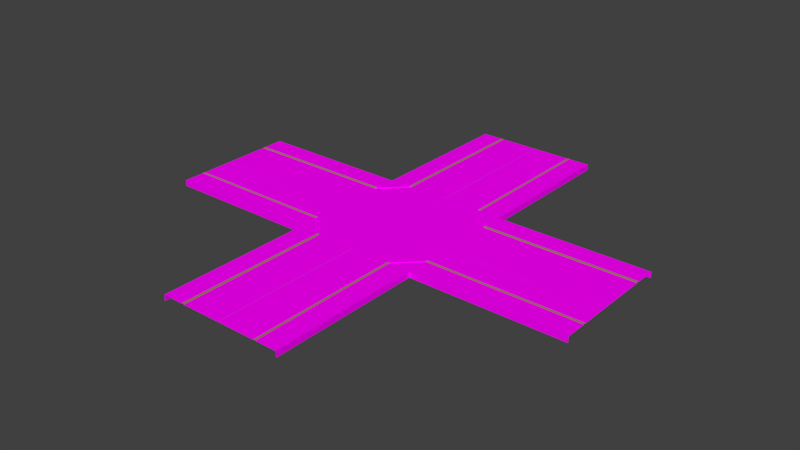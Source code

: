 # Source: X.Junction.blend  (saved by Blender 2.76.0; exported with 4.5.12 LTS)
import bpy
from mathutils import Matrix  # noqa: F401  (used for matrix-valued properties, if any)

bpy.ops.wm.read_factory_settings(use_empty=True)
scene = bpy.context.scene
scene.name = 'Scene'

# ---- collections
col_collection_1 = bpy.data.collections.new('Collection 1'); scene.collection.children.link(col_collection_1)

# ---- images (referenced by path relative to the original .blend; pixels are not part of the script)
import os
ASSET_DIR = os.environ.get("B2B_ASSET_DIR", "")  # directory of the original .blend (textures are referenced by path, not embedded)
HERE = os.path.dirname(os.path.abspath(__file__))  # packed textures are extracted next to this script under _unpacked/

def load_image(name, relpath, width, height, colorspace="sRGB"):
    """Load a texture the original file referenced (path relative to the .blend, or extracted next to this script)."""
    p = next((c for c in (os.path.join(HERE, relpath), os.path.join(ASSET_DIR, relpath)) if relpath and os.path.exists(c)), "")
    if p:
        img = bpy.data.images.load(p, check_existing=True)
        img.name = name
    else:  # same state as the original file: an image datablock whose file is absent (Cycles renders it pink)
        img = bpy.data.images.new(name, width, height)
        img.source = "FILE"
        img.filepath = "//" + (relpath or name)
    img.colorspace_settings.name = colorspace
    return img
img_road_png = load_image('Road.png', 'Textures/Road.png', 1024, 1024, 'sRGB')
img_footpath_jpg = load_image('Footpath.jpg', 'Textures/Footpath.jpg', 1024, 1024, 'sRGB')

# ---- materials (node trees are filled in below, after node groups)
mat_roadstraight = bpy.data.materials.new('RoadStraight')
mat_roadstraight.alpha_threshold = 0.0
mat_roadstraight.roughness = 0.5
mat_curb = bpy.data.materials.new('Curb')
mat_curb.alpha_threshold = 0.0
mat_curb.roughness = 0.5
mat_footpath = bpy.data.materials.new('FootPath')
mat_footpath.alpha_threshold = 0.0
mat_footpath.roughness = 0.5

# ---- material node trees
mat_roadstraight.use_nodes = True; mat_roadstraight.node_tree.nodes.clear()
_N = mat_roadstraight.node_tree.nodes; _L = mat_roadstraight.node_tree.links
n0 = _N.new('ShaderNodeOutputMaterial'); n0.name = 'Material Output'; n0.location = (300, 300)
n1 = _N.new('ShaderNodeBsdfDiffuse'); n1.name = 'Diffuse BSDF'; n1.location = (10, 300)
n2 = _N.new('ShaderNodeTexImage'); n2.name = 'Image Texture'; n2.location = (-180, 300)
n2.width = 140
n2.image = img_road_png
_L.new(n1.outputs[0], n0.inputs[0])
_L.new(n2.outputs[0], n1.inputs[0])
n0.is_active_output = True
mat_curb.use_nodes = True; mat_curb.node_tree.nodes.clear()
_N = mat_curb.node_tree.nodes; _L = mat_curb.node_tree.links
n0 = _N.new('ShaderNodeOutputMaterial'); n0.name = 'Material Output'; n0.location = (300, 300)
n1 = _N.new('ShaderNodeBsdfDiffuse'); n1.name = 'Diffuse BSDF'; n1.location = (10, 300)
n1.inputs[0].default_value = (0.3108, 0.2145, 0.08839, 1.0)
_L.new(n1.outputs[0], n0.inputs[0])
n0.is_active_output = True
mat_footpath.use_nodes = True; mat_footpath.node_tree.nodes.clear()
_N = mat_footpath.node_tree.nodes; _L = mat_footpath.node_tree.links
n0 = _N.new('ShaderNodeOutputMaterial'); n0.name = 'Material Output'; n0.location = (300, 300)
n1 = _N.new('ShaderNodeBsdfDiffuse'); n1.name = 'Diffuse BSDF'; n1.location = (10, 300)
n2 = _N.new('ShaderNodeTexImage'); n2.name = 'Image Texture'; n2.location = (-180, 300)
n2.width = 140
n2.image = img_footpath_jpg
_L.new(n1.outputs[0], n0.inputs[0])
_L.new(n2.outputs[0], n1.inputs[0])
n0.is_active_output = True

# ---- world
world_world = bpy.data.worlds.new('World'); scene.world = world_world
world_world.color = (0.05088, 0.05088, 0.05088)
world_world.use_sun_shadow = False
world_world.sun_shadow_jitter_overblur = 0.0
world_world.cycles.sampling_method = 'MANUAL'
world_world.cycles.sample_map_resolution = 256

# ---- meshes
me_plane_002 = bpy.data.meshes.new('Plane.002')
me_plane_002.from_pydata([(-0.01567, 35.34, 0.1461), (-6.425, 35.34, 0.1761), (-6.43, 35.34, 0.2078), (-6.445, 35.34, 0.2494), (-6.715, 35.34, 0.2494), (-6.715, 35.34, 0.152), (-10.23, 35.34, 0.152), (-6.191, 35.34, 0.1356), (-6.128, 35.34, 0.1411), (-6.345, 35.34, 0.1018), (-6.284, 35.34, 0.1193), (-6.425, 35.34, 0.1008), (-6.396, 35.34, 0.08107), (-10.23, 35.34, -0.8051), (-0.01558, 35.34, 0.1461), (-0.01567, 10.37, 0.1461), (-6.425, 10.37, 0.1761), (-6.43, 10.37, 0.2078), (-6.445, 10.37, 0.2494), (-6.715, 10.37, 0.2494), (-6.715, 10.37, 0.152), (-10.23, 10.37, 0.152), (-6.191, 10.37, 0.1356), (-6.128, 10.37, 0.1411), (-6.345, 10.37, 0.1018), (-6.284, 10.37, 0.1193), (-6.425, 10.37, 0.1008), (-6.396, 10.37, 0.08107), (-10.23, 10.37, -0.8051), (-0.01558, 10.37, 0.1461), (-35.25, -0.009254, 0.1461), (-35.25, 6.533, 0.1761), (-35.25, 6.538, 0.2078), (-35.25, 6.553, 0.2494), (-35.25, 6.823, 0.2494), (-35.25, 6.823, 0.152), (-35.25, 10.34, 0.152), (-35.25, 6.299, 0.1356), (-35.25, 6.236, 0.1411), (-35.25, 6.453, 0.1018), (-35.25, 6.392, 0.1193), (-35.25, 6.533, 0.1008), (-35.25, 6.504, 0.08107), (-35.25, 10.34, -0.8051), (-10.29, -0.009255, 0.1461), (-10.29, 6.533, 0.1761), (-10.29, 6.538, 0.2078), (-10.29, 6.553, 0.2494), (-10.29, 6.823, 0.2494), (-10.29, 6.823, 0.152), (-10.29, 10.34, 0.152), (-10.29, 6.299, 0.1356), (-10.29, 6.236, 0.1411), (-10.29, 6.453, 0.1018), (-10.29, 6.392, 0.1193), (-10.29, 6.533, 0.1008), (-10.29, 6.504, 0.08107), (-10.29, 10.34, -0.8051), (0.003501, 10.34, 0.1461), (0.003646, -0.0007387, 0.143), (-0.01567, -35.34, 0.1461), (-6.425, -35.34, 0.1761), (-6.43, -35.34, 0.2078), (-6.445, -35.34, 0.2494), (-6.715, -35.34, 0.2494), (-6.715, -35.34, 0.152), (-10.23, -35.34, 0.152), (-6.191, -35.34, 0.1356), (-6.128, -35.34, 0.1411), (-6.345, -35.34, 0.1018), (-6.284, -35.34, 0.1193), (-6.425, -35.34, 0.1008), (-6.396, -35.34, 0.08107), (-10.23, -35.34, -0.8051), (-0.01558, -35.34, 0.1461), (-0.01567, -10.37, 0.1461), (-6.425, -10.37, 0.1761), (-6.43, -10.37, 0.2078), (-6.445, -10.37, 0.2494), (-6.715, -10.37, 0.2494), (-6.715, -10.37, 0.152), (-10.23, -10.37, 0.152), (-6.191, -10.37, 0.1356), (-6.128, -10.37, 0.1411), (-6.345, -10.37, 0.1018), (-6.284, -10.37, 0.1193), (-6.425, -10.37, 0.1008), (-6.396, -10.37, 0.08107), (-10.23, -10.37, -0.8051), (-0.01558, -10.37, 0.1461), (-35.25, 0.009254, 0.1461), (-35.25, -6.533, 0.1761), (-35.25, -6.538, 0.2078), (-35.25, -6.553, 0.2494), (-35.25, -6.823, 0.2494), (-35.25, -6.823, 0.152), (-35.25, -10.34, 0.152), (-35.25, -6.299, 0.1356), (-35.25, -6.236, 0.1411), (-35.25, -6.453, 0.1018), (-35.25, -6.392, 0.1193), (-35.25, -6.533, 0.1008), (-35.25, -6.504, 0.08107), (-35.25, -10.34, -0.8051), (-10.29, 0.009255, 0.1461), (-10.29, -6.533, 0.1761), (-10.29, -6.538, 0.2078), (-10.29, -6.553, 0.2494), (-10.29, -6.823, 0.2494), (-10.29, -6.823, 0.152), (-10.29, -10.34, 0.152), (-10.29, -6.299, 0.1356), (-10.29, -6.236, 0.1411), (-10.29, -6.453, 0.1018), (-10.29, -6.392, 0.1193), (-10.29, -6.533, 0.1008), (-10.29, -6.504, 0.08107), (-10.29, -10.34, -0.8051), (0.003501, -10.34, 0.1461), (0.003646, 0.0007387, 0.143), (0.01567, 35.34, 0.1461), (6.425, 35.34, 0.1761), (6.43, 35.34, 0.2078), (6.445, 35.34, 0.2494), (6.715, 35.34, 0.2494), (6.715, 35.34, 0.152), (10.23, 35.34, 0.152), (6.191, 35.34, 0.1356), (6.128, 35.34, 0.1411), (6.345, 35.34, 0.1018), (6.284, 35.34, 0.1193), (6.425, 35.34, 0.1008), (6.396, 35.34, 0.08107), (10.23, 35.34, -0.8051), (0.01558, 35.34, 0.1461), (0.01567, 10.37, 0.1461), (6.425, 10.37, 0.1761), (6.43, 10.37, 0.2078), (6.445, 10.37, 0.2494), (6.715, 10.37, 0.2494), (6.715, 10.37, 0.152), (10.23, 10.37, 0.152), (6.191, 10.37, 0.1356), (6.128, 10.37, 0.1411), (6.345, 10.37, 0.1018), (6.284, 10.37, 0.1193), (6.425, 10.37, 0.1008), (6.396, 10.37, 0.08107), (10.23, 10.37, -0.8051), (0.01558, 10.37, 0.1461), (35.25, -0.009254, 0.1461), (35.25, 6.533, 0.1761), (35.25, 6.538, 0.2078), (35.25, 6.553, 0.2494), (35.25, 6.823, 0.2494), (35.25, 6.823, 0.152), (35.25, 10.34, 0.152), (35.25, 6.299, 0.1356), (35.25, 6.236, 0.1411), (35.25, 6.453, 0.1018), (35.25, 6.392, 0.1193), (35.25, 6.533, 0.1008), (35.25, 6.504, 0.08107), (35.25, 10.34, -0.8051), (10.29, -0.009255, 0.1461), (10.29, 6.533, 0.1761), (10.29, 6.538, 0.2078), (10.29, 6.553, 0.2494), (10.29, 6.823, 0.2494), (10.29, 6.823, 0.152), (10.29, 10.34, 0.152), (10.29, 6.299, 0.1356), (10.29, 6.236, 0.1411), (10.29, 6.453, 0.1018), (10.29, 6.392, 0.1193), (10.29, 6.533, 0.1008), (10.29, 6.504, 0.08107), (10.29, 10.34, -0.8051), (-0.003501, 10.34, 0.1461), (-0.003646, -0.0007387, 0.143), (0.01567, -35.34, 0.1461), (6.425, -35.34, 0.1761), (6.43, -35.34, 0.2078), (6.445, -35.34, 0.2494), (6.715, -35.34, 0.2494), (6.715, -35.34, 0.152), (10.23, -35.34, 0.152), (6.191, -35.34, 0.1356), (6.128, -35.34, 0.1411), (6.345, -35.34, 0.1018), (6.284, -35.34, 0.1193), (6.425, -35.34, 0.1008), (6.396, -35.34, 0.08107), (10.23, -35.34, -0.8051), (0.01558, -35.34, 0.1461), (0.01567, -10.37, 0.1461), (6.425, -10.37, 0.1761), (6.43, -10.37, 0.2078), (6.445, -10.37, 0.2494), (6.715, -10.37, 0.2494), (6.715, -10.37, 0.152), (10.23, -10.37, 0.152), (6.191, -10.37, 0.1356), (6.128, -10.37, 0.1411), (6.345, -10.37, 0.1018), (6.284, -10.37, 0.1193), (6.425, -10.37, 0.1008), (6.396, -10.37, 0.08107), (10.23, -10.37, -0.8051), (0.01558, -10.37, 0.1461), (35.25, 0.009254, 0.1461), (35.25, -6.533, 0.1761), (35.25, -6.538, 0.2078), (35.25, -6.553, 0.2494), (35.25, -6.823, 0.2494), (35.25, -6.823, 0.152), (35.25, -10.34, 0.152), (35.25, -6.299, 0.1356), (35.25, -6.236, 0.1411), (35.25, -6.453, 0.1018), (35.25, -6.392, 0.1193), (35.25, -6.533, 0.1008), (35.25, -6.504, 0.08107), (35.25, -10.34, -0.8051), (10.29, 0.009255, 0.1461), (10.29, -6.533, 0.1761), (10.29, -6.538, 0.2078), (10.29, -6.553, 0.2494), (10.29, -6.823, 0.2494), (10.29, -6.823, 0.152), (10.29, -10.34, 0.152), (10.29, -6.299, 0.1356), (10.29, -6.236, 0.1411), (10.29, -6.453, 0.1018), (10.29, -6.392, 0.1193), (10.29, -6.533, 0.1008), (10.29, -6.504, 0.08107), (10.29, -10.34, -0.8051), (-0.003501, -10.34, 0.1461), (-0.003646, 0.0007387, 0.143)], [], [(24, 9, 12, 27), (23, 15, 0, 8), (26, 11, 1, 16), (16, 1, 2, 17), (17, 2, 3, 18), (18, 3, 4, 19), (19, 4, 5, 20), (20, 5, 6, 21), (22, 7, 10, 25), (21, 6, 13, 28), (11, 26, 27, 12), (9, 24, 25, 10), (7, 22, 23, 8), (53, 56, 42, 39), (52, 38, 30, 44), (55, 45, 31, 41), (45, 46, 32, 31), (46, 47, 33, 32), (47, 48, 34, 33), (48, 49, 35, 34), (49, 50, 36, 35), (51, 54, 40, 37), (50, 57, 43, 36), (41, 42, 56, 55), (39, 40, 54, 53), (37, 38, 52, 51), (26, 16, 45, 55), (16, 17, 46, 45), (17, 18, 47, 46), (18, 19, 48, 47), (19, 20, 49, 48), (20, 21, 50, 49), (21, 28, 57, 50), (26, 55, 56, 27), (24, 27, 56, 53), (24, 53, 54, 25), (22, 25, 54, 51), (22, 51, 52, 23), (15, 23, 52, 44), (0, 15, 29, 14), (44, 59, 58, 29, 15), (84, 87, 72, 69), (83, 68, 60, 75), (86, 76, 61, 71), (76, 77, 62, 61), (77, 78, 63, 62), (78, 79, 64, 63), (79, 80, 65, 64), (80, 81, 66, 65), (82, 85, 70, 67), (81, 88, 73, 66), (71, 72, 87, 86), (69, 70, 85, 84), (67, 68, 83, 82), (113, 99, 102, 116), (112, 104, 90, 98), (115, 101, 91, 105), (105, 91, 92, 106), (106, 92, 93, 107), (107, 93, 94, 108), (108, 94, 95, 109), (109, 95, 96, 110), (111, 97, 100, 114), (110, 96, 103, 117), (101, 115, 116, 102), (99, 113, 114, 100), (97, 111, 112, 98), (86, 115, 105, 76), (76, 105, 106, 77), (77, 106, 107, 78), (78, 107, 108, 79), (79, 108, 109, 80), (80, 109, 110, 81), (81, 110, 117, 88), (86, 87, 116, 115), (84, 113, 116, 87), (84, 85, 114, 113), (82, 111, 114, 85), (82, 83, 112, 111), (75, 104, 112, 83), (60, 74, 89, 75), (104, 75, 89, 118, 119), (144, 147, 132, 129), (143, 128, 120, 135), (146, 136, 121, 131), (136, 137, 122, 121), (137, 138, 123, 122), (138, 139, 124, 123), (139, 140, 125, 124), (140, 141, 126, 125), (142, 145, 130, 127), (141, 148, 133, 126), (131, 132, 147, 146), (129, 130, 145, 144), (127, 128, 143, 142), (173, 159, 162, 176), (172, 164, 150, 158), (175, 161, 151, 165), (165, 151, 152, 166), (166, 152, 153, 167), (167, 153, 154, 168), (168, 154, 155, 169), (169, 155, 156, 170), (171, 157, 160, 174), (170, 156, 163, 177), (161, 175, 176, 162), (159, 173, 174, 160), (157, 171, 172, 158), (146, 175, 165, 136), (136, 165, 166, 137), (137, 166, 167, 138), (138, 167, 168, 139), (139, 168, 169, 140), (140, 169, 170, 141), (141, 170, 177, 148), (146, 147, 176, 175), (144, 173, 176, 147), (144, 145, 174, 173), (142, 171, 174, 145), (142, 143, 172, 171), (135, 164, 172, 143), (120, 134, 149, 135), (164, 135, 149, 178, 179), (204, 189, 192, 207), (203, 195, 180, 188), (206, 191, 181, 196), (196, 181, 182, 197), (197, 182, 183, 198), (198, 183, 184, 199), (199, 184, 185, 200), (200, 185, 186, 201), (202, 187, 190, 205), (201, 186, 193, 208), (191, 206, 207, 192), (189, 204, 205, 190), (187, 202, 203, 188), (233, 236, 222, 219), (232, 218, 210, 224), (235, 225, 211, 221), (225, 226, 212, 211), (226, 227, 213, 212), (227, 228, 214, 213), (228, 229, 215, 214), (229, 230, 216, 215), (231, 234, 220, 217), (230, 237, 223, 216), (221, 222, 236, 235), (219, 220, 234, 233), (217, 218, 232, 231), (206, 196, 225, 235), (196, 197, 226, 225), (197, 198, 227, 226), (198, 199, 228, 227), (199, 200, 229, 228), (200, 201, 230, 229), (201, 208, 237, 230), (206, 235, 236, 207), (204, 207, 236, 233), (204, 233, 234, 205), (202, 205, 234, 231), (202, 231, 232, 203), (195, 203, 232, 224), (180, 195, 209, 194), (224, 239, 238, 209, 195)])
me_plane_002.polygons.foreach_set('material_index', [0, 0, 1, 1, 1, 1, 1, 2, 0, 2, 0, 0, 0, 0, 0, 1, 1, 1, 1, 1, 2, 0, 2, 0, 0, 0, 2, 2, 2, 2, 2, 2, 2, 2, 2, 2, 2, 2, 0, 0, 0, 0, 0, 1, 1, 1, 1, 1, 2, 0, 2, 0, 0, 0, 0, 0, 1, 1, 1, 1, 1, 2, 0, 2, 0, 0, 0, 2, 2, 2, 2, 2, 2, 2, 2, 2, 2, 2, 2, 0, 0, 0, 0, 0, 1, 1, 1, 1, 1, 2, 0, 2, 0, 0, 0, 0, 0, 1, 1, 1, 1, 1, 2, 0, 2, 0, 0, 0, 2, 2, 2, 2, 2, 2, 2, 2, 2, 2, 2, 2, 0, 0, 0, 0, 0, 1, 1, 1, 1, 1, 2, 0, 2, 0, 0, 0, 0, 0, 1, 1, 1, 1, 1, 2, 0, 2, 0, 0, 0, 2, 2, 2, 2, 2, 2, 2, 2, 2, 2, 2, 2, 0, 0, 0])
_uv = me_plane_002.uv_layers.new(name='UVMap')
_uv.uv.foreach_set('vector', [0.0122, 0.4999, 0.0122, 2.687, 0.004414, 2.686, 0.004414, 0.4999, 0.04547, 0.5, 1.0, 0.5, 1.0, 2.689, 0.04547, 2.688, 0.0, 0.0, 0.0, 0.0, 0.0, 0.0, 0.0, 0.0, 0.0, 0.0, 0.0, 0.0, 0.0, 0.0, 0.0, 0.0, 0.0, 0.0, 0.0, 0.0, 0.0, 0.0, 0.0, 0.0, 0.0, 0.0, 0.0, 0.0, 0.0, 0.0, 0.0, 0.0, 0.0, 0.0, 0.0, 0.0, 0.0, 0.0, 0.0, 0.0, 1.943, 0.5, 1.943, -4.323, -0.9425, -4.323, -0.9425, 0.5, 0.03582, 0.5, 0.03582, 2.688, 0.02153, 2.687, 0.02153, 0.4999, -0.9425, 0.5, -0.9425, -4.323, -0.9425, -4.323, -0.9425, 0.5, 0.0, 2.687, 0.0, 0.4999, 0.004414, 0.4999, 0.004414, 2.686, 0.0122, 2.687, 0.0122, 0.4999, 0.02153, 0.4999, 0.02153, 2.687, 0.03582, 2.688, 0.03582, 0.5, 0.04547, 0.5, 0.04547, 2.688, 0.0122, 0.4999, 0.004414, 0.4999, 0.004414, 2.686, 0.0122, 2.687, 0.04547, 0.5, 0.04547, 2.688, 1.0, 2.689, 1.0, 0.5, 0.0, 0.0, 0.0, 0.0, 0.0, 0.0, 0.0, 0.0, 0.0, 0.0, 0.0, 0.0, 0.0, 0.0, 0.0, 0.0, 0.0, 0.0, 0.0, 0.0, 0.0, 0.0, 0.0, 0.0, 0.0, 0.0, 0.0, 0.0, 0.0, 0.0, 0.0, 0.0, 0.0, 0.0, 0.0, 0.0, 0.0, 0.0, 0.0, 0.0, 1.943, 0.5, -0.9425, 0.5, -0.9425, -4.323, 1.943, -4.323, 0.03582, 0.5, 0.02153, 0.4999, 0.02153, 2.687, 0.03582, 2.688, -0.9425, 0.5, -0.9425, 0.5, -0.9425, -4.323, -0.9425, -4.323, 0.0, 2.687, 0.004414, 2.686, 0.004414, 0.4999, 0.0, 0.4999, 0.0122, 2.687, 0.02153, 2.687, 0.02153, 0.4999, 0.0122, 0.4999, 0.03582, 2.688, 0.04547, 2.688, 0.04547, 0.5, 0.03582, 0.5, 0.0, 0.0, 0.0, 0.0, 0.0, 0.0, 0.0, 0.0, 0.0, 0.0, 0.0, 0.0, 0.0, 0.0, 0.0, 0.0, 0.0, 0.0, 0.0, 0.0, 0.0, 0.0, 0.0, 0.0, 0.0, 0.0, 0.0, 0.0, 0.0, 0.0, 0.0, 0.0, 0.0, 0.0, 0.0, 0.0, 0.0, 0.0, 0.0, 0.0, 1.0, 1.0, 0.01617, 1.0, 0.0, 0.9892, 0.0, 0.0, 0.01617, 1.0, -0.9425, 0.5, 0.0, 0.0, -0.9425, 0.5, 0.0, 0.0, 0.004414, 0.4999, 0.0, 0.0, 0.0, 0.4999, 0.0, 0.0, 0.004414, 0.4999, 0.0, 0.0, 0.0122, 0.4999, 0.0122, 0.4999, 0.02153, 0.4999, 0.0, 0.0, 0.0122, 0.4999, 0.0, 0.0, 0.02153, 0.4999, 0.0, 0.0, 0.03582, 0.5, 0.03582, 0.5, 0.04547, 0.5, 0.0, 0.0, 0.03582, 0.5, 0.5103, 0.7573, 0.06648, 0.3623, 0.06648, -0.1724, 0.5174, -0.5741, 1.0, 0.008791, 0.5044, 0.5042, 9.371e-06, 9.371e-06, 0.4956, -0.4954, 0.5174, -0.5741, 0.7641, 0.09128, 0.4836, 0.7751, 0.4823, 0.776, 0.5103, 0.7573, 0.0122, 0.4999, 0.004414, 0.4999, 0.004414, 2.686, 0.0122, 2.687, 0.04547, 0.5, 0.04547, 2.688, 1.0, 2.689, 1.0, 0.5, 0.0, 0.0, 0.0, 0.0, 0.0, 0.0, 0.0, 0.0, 0.0, 0.0, 0.0, 0.0, 0.0, 0.0, 0.0, 0.0, 0.0, 0.0, 0.0, 0.0, 0.0, 0.0, 0.0, 0.0, 0.0, 0.0, 0.0, 0.0, 0.0, 0.0, 0.0, 0.0, 0.0, 0.0, 0.0, 0.0, 0.0, 0.0, 0.0, 0.0, 1.943, 0.5, -0.9425, 0.5, -0.9425, -4.323, 1.943, -4.323, 0.03582, 0.5, 0.02153, 0.4999, 0.02153, 2.687, 0.03582, 2.688, -0.9425, 0.5, -0.9425, 0.5, -0.9425, -4.323, -0.9425, -4.323, 0.0, 2.687, 0.004414, 2.686, 0.004414, 0.4999, 0.0, 0.4999, 0.0122, 2.687, 0.02153, 2.687, 0.02153, 0.4999, 0.0122, 0.4999, 0.03582, 2.688, 0.04547, 2.688, 0.04547, 0.5, 0.03582, 0.5, 0.0122, 0.4999, 0.0122, 2.687, 0.004414, 2.686, 0.004414, 0.4999, 0.04547, 0.5, 1.0, 0.5, 1.0, 2.689, 0.04547, 2.688, 0.0, 0.0, 0.0, 0.0, 0.0, 0.0, 0.0, 0.0, 0.0, 0.0, 0.0, 0.0, 0.0, 0.0, 0.0, 0.0, 0.0, 0.0, 0.0, 0.0, 0.0, 0.0, 0.0, 0.0, 0.0, 0.0, 0.0, 0.0, 0.0, 0.0, 0.0, 0.0, 0.0, 0.0, 0.0, 0.0, 0.0, 0.0, 0.0, 0.0, 1.943, 0.5, 1.943, -4.323, -0.9425, -4.323, -0.9425, 0.5, 0.03582, 0.5, 0.03582, 2.688, 0.02153, 2.687, 0.02153, 0.4999, -0.9425, 0.5, -0.9425, -4.323, -0.9425, -4.323, -0.9425, 0.5, 0.0, 2.687, 0.0, 0.4999, 0.004414, 0.4999, 0.004414, 2.686, 0.0122, 2.687, 0.0122, 0.4999, 0.02153, 0.4999, 0.02153, 2.687, 0.03582, 2.688, 0.03582, 0.5, 0.04547, 0.5, 0.04547, 2.688, 0.0, 0.0, 0.0, 0.0, 0.0, 0.0, 0.0, 0.0, 0.0, 0.0, 0.0, 0.0, 0.0, 0.0, 0.0, 0.0, 0.0, 0.0, 0.0, 0.0, 0.0, 0.0, 0.0, 0.0, 0.0, 0.0, 0.0, 0.0, 0.0, 0.0, 0.0, 0.0, 0.0, 0.0, 0.0, 0.0, 0.0, 0.0, 0.0, 0.0, 1.0, 1.0, 0.0, 0.0, 0.0, 0.9892, 0.01617, 1.0, 0.01617, 1.0, -0.9425, 0.5, 0.0, 0.0, -0.9425, 0.5, 0.0, 0.0, 0.0, 0.4999, 0.0, 0.0, 0.004414, 0.4999, 0.0, 0.0, 0.0122, 0.4999, 0.0, 0.0, 0.004414, 0.4999, 0.0122, 0.4999, 0.0122, 0.4999, 0.0, 0.0, 0.02153, 0.4999, 0.0, 0.0, 0.03582, 0.5, 0.0, 0.0, 0.02153, 0.4999, 0.03582, 0.5, 0.03582, 0.5, 0.0, 0.0, 0.04547, 0.5, 0.5103, 0.7573, 0.5174, -0.5741, 0.06648, -0.1724, 0.06648, 0.3623, 1.0, 0.008791, 0.4956, -0.4954, 9.371e-06, 9.371e-06, 0.5044, 0.5042, 0.5174, -0.5741, 0.5103, 0.7573, 0.4823, 0.776, 0.4836, 0.7751, 0.7641, 0.09128, 0.0122, 0.4999, 0.004414, 0.4999, 0.004414, 2.686, 0.0122, 2.687, 0.04547, 0.5, 0.04547, 2.688, 1.0, 2.689, 1.0, 0.5, 0.0, 0.0, 0.0, 0.0, 0.0, 0.0, 0.0, 0.0, 0.0, 0.0, 0.0, 0.0, 0.0, 0.0, 0.0, 0.0, 0.0, 0.0, 0.0, 0.0, 0.0, 0.0, 0.0, 0.0, 0.0, 0.0, 0.0, 0.0, 0.0, 0.0, 0.0, 0.0, 0.0, 0.0, 0.0, 0.0, 0.0, 0.0, 0.0, 0.0, 1.943, 0.5, -0.9425, 0.5, -0.9425, -4.323, 1.943, -4.323, 0.03582, 0.5, 0.02153, 0.4999, 0.02153, 2.687, 0.03582, 2.688, -0.9425, 0.5, -0.9425, 0.5, -0.9425, -4.323, -0.9425, -4.323, 0.0, 2.687, 0.004414, 2.686, 0.004414, 0.4999, 0.0, 0.4999, 0.0122, 2.687, 0.02153, 2.687, 0.02153, 0.4999, 0.0122, 0.4999, 0.03582, 2.688, 0.04547, 2.688, 0.04547, 0.5, 0.03582, 0.5, 0.0122, 0.4999, 0.0122, 2.687, 0.004414, 2.686, 0.004414, 0.4999, 0.04547, 0.5, 1.0, 0.5, 1.0, 2.689, 0.04547, 2.688, 0.0, 0.0, 0.0, 0.0, 0.0, 0.0, 0.0, 0.0, 0.0, 0.0, 0.0, 0.0, 0.0, 0.0, 0.0, 0.0, 0.0, 0.0, 0.0, 0.0, 0.0, 0.0, 0.0, 0.0, 0.0, 0.0, 0.0, 0.0, 0.0, 0.0, 0.0, 0.0, 0.0, 0.0, 0.0, 0.0, 0.0, 0.0, 0.0, 0.0, 1.943, 0.5, 1.943, -4.323, -0.9425, -4.323, -0.9425, 0.5, 0.03582, 0.5, 0.03582, 2.688, 0.02153, 2.687, 0.02153, 0.4999, -0.9425, 0.5, -0.9425, -4.323, -0.9425, -4.323, -0.9425, 0.5, 0.0, 2.687, 0.0, 0.4999, 0.004414, 0.4999, 0.004414, 2.686, 0.0122, 2.687, 0.0122, 0.4999, 0.02153, 0.4999, 0.02153, 2.687, 0.03582, 2.688, 0.03582, 0.5, 0.04547, 0.5, 0.04547, 2.688, 0.0, 0.0, 0.0, 0.0, 0.0, 0.0, 0.0, 0.0, 0.0, 0.0, 0.0, 0.0, 0.0, 0.0, 0.0, 0.0, 0.0, 0.0, 0.0, 0.0, 0.0, 0.0, 0.0, 0.0, 0.0, 0.0, 0.0, 0.0, 0.0, 0.0, 0.0, 0.0, 0.0, 0.0, 0.0, 0.0, 0.0, 0.0, 0.0, 0.0, 1.0, 1.0, 0.0, 0.0, 0.0, 0.9892, 0.01617, 1.0, 0.01617, 1.0, -0.9425, 0.5, 0.0, 0.0, -0.9425, 0.5, 0.0, 0.0, 0.0, 0.4999, 0.0, 0.0, 0.004414, 0.4999, 0.0, 0.0, 0.0122, 0.4999, 0.0, 0.0, 0.004414, 0.4999, 0.0122, 0.4999, 0.0122, 0.4999, 0.0, 0.0, 0.02153, 0.4999, 0.0, 0.0, 0.03582, 0.5, 0.0, 0.0, 0.02153, 0.4999, 0.03582, 0.5, 0.03582, 0.5, 0.0, 0.0, 0.04547, 0.5, 0.5103, 0.7573, 0.5174, -0.5741, 0.06648, -0.1724, 0.06648, 0.3623, 1.0, 0.008791, 0.4956, -0.4954, 9.371e-06, 9.371e-06, 0.5044, 0.5042, 0.5174, -0.5741, 0.5103, 0.7573, 0.4823, 0.776, 0.4836, 0.7751, 0.7641, 0.09128, 0.0122, 0.4999, 0.0122, 2.687, 0.004414, 2.686, 0.004414, 0.4999, 0.04547, 0.5, 1.0, 0.5, 1.0, 2.689, 0.04547, 2.688, 0.0, 0.0, 0.0, 0.0, 0.0, 0.0, 0.0, 0.0, 0.0, 0.0, 0.0, 0.0, 0.0, 0.0, 0.0, 0.0, 0.0, 0.0, 0.0, 0.0, 0.0, 0.0, 0.0, 0.0, 0.0, 0.0, 0.0, 0.0, 0.0, 0.0, 0.0, 0.0, 0.0, 0.0, 0.0, 0.0, 0.0, 0.0, 0.0, 0.0, 1.943, 0.5, 1.943, -4.323, -0.9425, -4.323, -0.9425, 0.5, 0.03582, 0.5, 0.03582, 2.688, 0.02153, 2.687, 0.02153, 0.4999, -0.9425, 0.5, -0.9425, -4.323, -0.9425, -4.323, -0.9425, 0.5, 0.0, 2.687, 0.0, 0.4999, 0.004414, 0.4999, 0.004414, 2.686, 0.0122, 2.687, 0.0122, 0.4999, 0.02153, 0.4999, 0.02153, 2.687, 0.03582, 2.688, 0.03582, 0.5, 0.04547, 0.5, 0.04547, 2.688, 0.0122, 0.4999, 0.004414, 0.4999, 0.004414, 2.686, 0.0122, 2.687, 0.04547, 0.5, 0.04547, 2.688, 1.0, 2.689, 1.0, 0.5, 0.0, 0.0, 0.0, 0.0, 0.0, 0.0, 0.0, 0.0, 0.0, 0.0, 0.0, 0.0, 0.0, 0.0, 0.0, 0.0, 0.0, 0.0, 0.0, 0.0, 0.0, 0.0, 0.0, 0.0, 0.0, 0.0, 0.0, 0.0, 0.0, 0.0, 0.0, 0.0, 0.0, 0.0, 0.0, 0.0, 0.0, 0.0, 0.0, 0.0, 1.943, 0.5, -0.9425, 0.5, -0.9425, -4.323, 1.943, -4.323, 0.03582, 0.5, 0.02153, 0.4999, 0.02153, 2.687, 0.03582, 2.688, -0.9425, 0.5, -0.9425, 0.5, -0.9425, -4.323, -0.9425, -4.323, 0.0, 2.687, 0.004414, 2.686, 0.004414, 0.4999, 0.0, 0.4999, 0.0122, 2.687, 0.02153, 2.687, 0.02153, 0.4999, 0.0122, 0.4999, 0.03582, 2.688, 0.04547, 2.688, 0.04547, 0.5, 0.03582, 0.5, 0.0, 0.0, 0.0, 0.0, 0.0, 0.0, 0.0, 0.0, 0.0, 0.0, 0.0, 0.0, 0.0, 0.0, 0.0, 0.0, 0.0, 0.0, 0.0, 0.0, 0.0, 0.0, 0.0, 0.0, 0.0, 0.0, 0.0, 0.0, 0.0, 0.0, 0.0, 0.0, 0.0, 0.0, 0.0, 0.0, 0.0, 0.0, 0.0, 0.0, 1.0, 1.0, 0.01617, 1.0, 0.0, 0.9892, 0.0, 0.0, 0.01617, 1.0, -0.9425, 0.5, 0.0, 0.0, -0.9425, 0.5, 0.0, 0.0, 0.004414, 0.4999, 0.0, 0.0, 0.0, 0.4999, 0.0, 0.0, 0.004414, 0.4999, 0.0, 0.0, 0.0122, 0.4999, 0.0122, 0.4999, 0.02153, 0.4999, 0.0, 0.0, 0.0122, 0.4999, 0.0, 0.0, 0.02153, 0.4999, 0.0, 0.0, 0.03582, 0.5, 0.03582, 0.5, 0.04547, 0.5, 0.0, 0.0, 0.03582, 0.5, 0.5103, 0.7573, 0.06648, 0.3623, 0.06648, -0.1724, 0.5174, -0.5741, 1.0, 0.008791, 0.5044, 0.5042, 9.371e-06, 9.371e-06, 0.4956, -0.4954, 0.5174, -0.5741, 0.7641, 0.09128, 0.4836, 0.7751, 0.4823, 0.776, 0.5103, 0.7573])
me_plane_002.materials.append(mat_roadstraight)
me_plane_002.materials.append(mat_curb)
me_plane_002.materials.append(mat_footpath)
me_plane_002.use_remesh_preserve_volume = False
me_plane_002.use_remesh_preserve_attributes = False
me_plane_002.use_mirror_vertex_groups = False
me_plane_002.update()

# ---- objects
ob_roadstraight_002 = bpy.data.objects.new('RoadStraight.002', me_plane_002)

# ---- transforms, parenting, visibility, modifiers, constraints
ob_roadstraight_002.location = (0.0, 22.8, 0.0)
ob_roadstraight_002.lineart.crease_threshold = 0.0

# ---- collection membership
col_collection_1.objects.link(ob_roadstraight_002)

# ---- scene / render settings (as saved in the file)
scene.frame_start = 1; scene.frame_end = 250; scene.frame_set(1)
scene.render.engine = 'CYCLES'
scene.render.resolution_percentage = 50
scene.render.fps = 30
scene.render.dither_intensity = 0.0
scene.cycles.use_denoising = False
scene.cycles.samples = 10
scene.cycles.sampling_pattern = 'TABULATED_SOBOL'
scene.cycles.light_sampling_threshold = 0.0
scene.cycles.use_adaptive_sampling = False
scene.cycles.use_light_tree = False
scene.cycles.blur_glossy = 0.0
scene.cycles.pixel_filter_type = 'GAUSSIAN'
scene.cycles.sample_clamp_indirect = 0.0
scene.view_settings.view_transform = 'Standard'
bpy.context.view_layer.update()

# ---- added for rendering (the .blend has no active camera and no usable light): camera, sun
cam_auto = bpy.data.cameras.new('AutoCamera')
cam_auto.lens = 50.0
cam_auto.sensor_width = 36.0
cam_auto.clip_end = 1621.15
ob_auto_camera = bpy.data.objects.new('AutoCamera', cam_auto)
scene.collection.objects.link(ob_auto_camera)
ob_auto_camera.location = (92.3738, -88.0499, 73.6212)
ob_auto_camera.rotation_euler = (1.09748, -7.21219e-08, 0.694738)
scene.camera = ob_auto_camera
light_auto_sun = bpy.data.lights.new('AutoSun', 'SUN')
light_auto_sun.energy = 3.0
light_auto_sun.angle = 0.0523599
ob_auto_sun = bpy.data.objects.new('AutoSun', light_auto_sun)
scene.collection.objects.link(ob_auto_sun)
ob_auto_sun.rotation_euler = (0.872665, 0.174533, 0.523599)
bpy.context.view_layer.update()
